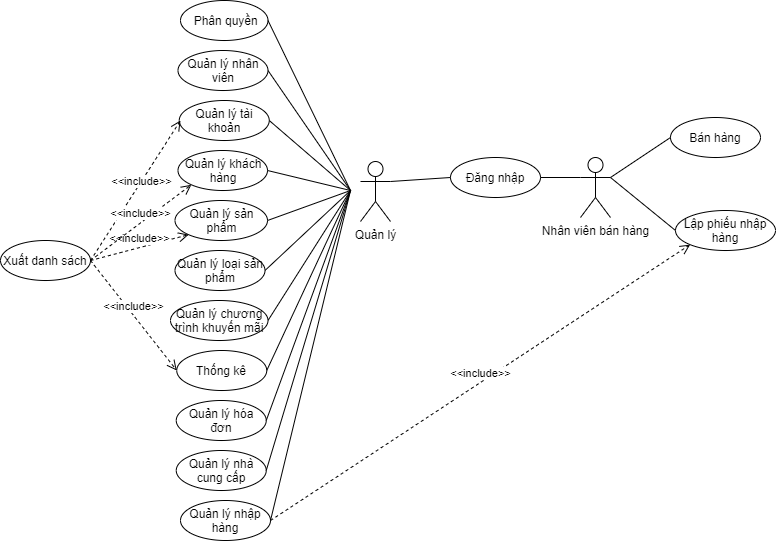

The diagram above was exported from draw.io. Its source (the exported page's mxGraphModel, read from the mxfile embedded in the PNG):
<mxGraphModel dx="2059" dy="673" grid="1" gridSize="10" guides="1" tooltips="1" connect="1" arrows="1" fold="1" page="1" pageScale="1" pageWidth="850" pageHeight="1100" math="0" shadow="0">
  <root>
    <mxCell id="Niiwg-uMYkNHZelDs28--0" />
    <mxCell id="Niiwg-uMYkNHZelDs28--1" parent="Niiwg-uMYkNHZelDs28--0" />
    <mxCell id="Niiwg-uMYkNHZelDs28--2" value="Đăng nhập" style="ellipse;whiteSpace=wrap;html=1;" parent="Niiwg-uMYkNHZelDs28--1" vertex="1">
      <mxGeometry x="420" y="237" width="90" height="40" as="geometry" />
    </mxCell>
    <mxCell id="Niiwg-uMYkNHZelDs28--3" value="Quản lý nhân viên" style="ellipse;whiteSpace=wrap;html=1;" parent="Niiwg-uMYkNHZelDs28--1" vertex="1">
      <mxGeometry x="147.5" y="130" width="90" height="40" as="geometry" />
    </mxCell>
    <mxCell id="Niiwg-uMYkNHZelDs28--4" value="Quản lý hóa đơn" style="ellipse;whiteSpace=wrap;html=1;" parent="Niiwg-uMYkNHZelDs28--1" vertex="1">
      <mxGeometry x="145.75" y="480" width="90" height="40" as="geometry" />
    </mxCell>
    <mxCell id="Niiwg-uMYkNHZelDs28--7" value="Quản lý loại sản phẩm" style="ellipse;whiteSpace=wrap;html=1;" parent="Niiwg-uMYkNHZelDs28--1" vertex="1">
      <mxGeometry x="144.5" y="330" width="90" height="40" as="geometry" />
    </mxCell>
    <mxCell id="Niiwg-uMYkNHZelDs28--8" value="Quản lý sản phẩm" style="ellipse;whiteSpace=wrap;html=1;" parent="Niiwg-uMYkNHZelDs28--1" vertex="1">
      <mxGeometry x="144.5" y="280" width="92.5" height="40" as="geometry" />
    </mxCell>
    <mxCell id="Niiwg-uMYkNHZelDs28--9" value="&lt;span&gt;Thống kê&lt;/span&gt;" style="ellipse;whiteSpace=wrap;html=1;" parent="Niiwg-uMYkNHZelDs28--1" vertex="1">
      <mxGeometry x="146.25" y="430" width="90" height="40" as="geometry" />
    </mxCell>
    <mxCell id="Niiwg-uMYkNHZelDs28--11" value="&lt;span&gt;Bán hàng&lt;/span&gt;" style="ellipse;whiteSpace=wrap;html=1;" parent="Niiwg-uMYkNHZelDs28--1" vertex="1">
      <mxGeometry x="640" y="197" width="90" height="40" as="geometry" />
    </mxCell>
    <mxCell id="Niiwg-uMYkNHZelDs28--12" value="&lt;span&gt;Quản lý tài khoản&lt;/span&gt;" style="ellipse;whiteSpace=wrap;html=1;" parent="Niiwg-uMYkNHZelDs28--1" vertex="1">
      <mxGeometry x="148.75" y="180" width="90" height="40" as="geometry" />
    </mxCell>
    <mxCell id="Niiwg-uMYkNHZelDs28--13" value="&lt;span&gt;&amp;nbsp;Phân quyền&lt;/span&gt;" style="ellipse;whiteSpace=wrap;html=1;" parent="Niiwg-uMYkNHZelDs28--1" vertex="1">
      <mxGeometry x="150" y="80" width="87.5" height="40" as="geometry" />
    </mxCell>
    <mxCell id="83llT_4p5U7XqlnyeTnR-0" value="&lt;span&gt;Lập phiếu nhập hàng&lt;/span&gt;" style="ellipse;whiteSpace=wrap;html=1;" parent="Niiwg-uMYkNHZelDs28--1" vertex="1">
      <mxGeometry x="645" y="290" width="100" height="40" as="geometry" />
    </mxCell>
    <mxCell id="83llT_4p5U7XqlnyeTnR-2" value="&lt;span&gt;Quản lý nhà cung cấp&lt;/span&gt;" style="ellipse;whiteSpace=wrap;html=1;" parent="Niiwg-uMYkNHZelDs28--1" vertex="1">
      <mxGeometry x="145.75" y="530" width="90" height="40" as="geometry" />
    </mxCell>
    <mxCell id="83llT_4p5U7XqlnyeTnR-3" value="&lt;span&gt;Quản lý nhập hàng&lt;/span&gt;" style="ellipse;whiteSpace=wrap;html=1;" parent="Niiwg-uMYkNHZelDs28--1" vertex="1">
      <mxGeometry x="150" y="580" width="90" height="40" as="geometry" />
    </mxCell>
    <mxCell id="83llT_4p5U7XqlnyeTnR-4" value="&lt;span&gt;Quản lý chương trình khuyến mãi&lt;/span&gt;" style="ellipse;whiteSpace=wrap;html=1;" parent="Niiwg-uMYkNHZelDs28--1" vertex="1">
      <mxGeometry x="140" y="380" width="97.5" height="40" as="geometry" />
    </mxCell>
    <mxCell id="83llT_4p5U7XqlnyeTnR-6" value="Nhân viên bán hàng" style="shape=umlActor;verticalLabelPosition=bottom;verticalAlign=top;html=1;outlineConnect=0;" parent="Niiwg-uMYkNHZelDs28--1" vertex="1">
      <mxGeometry x="550" y="237" width="30" height="60" as="geometry" />
    </mxCell>
    <mxCell id="rpvyDbr528Qz_r3Y7Y-W-4" value="Quản lý khách hàng" style="ellipse;whiteSpace=wrap;html=1;" parent="Niiwg-uMYkNHZelDs28--1" vertex="1">
      <mxGeometry x="147.5" y="230" width="89.5" height="40" as="geometry" />
    </mxCell>
    <mxCell id="rpvyDbr528Qz_r3Y7Y-W-13" value="" style="endArrow=none;html=1;entryX=1;entryY=0.5;entryDx=0;entryDy=0;" parent="Niiwg-uMYkNHZelDs28--1" target="Niiwg-uMYkNHZelDs28--13" edge="1">
      <mxGeometry width="50" height="50" relative="1" as="geometry">
        <mxPoint x="320" y="270" as="sourcePoint" />
        <mxPoint x="250" y="280" as="targetPoint" />
      </mxGeometry>
    </mxCell>
    <mxCell id="peeOM4FOsJbGLZu3FoNk-0" value="" style="endArrow=none;html=1;entryX=1;entryY=0.5;entryDx=0;entryDy=0;" parent="Niiwg-uMYkNHZelDs28--1" target="Niiwg-uMYkNHZelDs28--3" edge="1">
      <mxGeometry width="50" height="50" relative="1" as="geometry">
        <mxPoint x="320" y="270" as="sourcePoint" />
        <mxPoint x="-27.5" y="90" as="targetPoint" />
      </mxGeometry>
    </mxCell>
    <mxCell id="peeOM4FOsJbGLZu3FoNk-1" value="" style="endArrow=none;html=1;entryX=1;entryY=0.5;entryDx=0;entryDy=0;" parent="Niiwg-uMYkNHZelDs28--1" target="Niiwg-uMYkNHZelDs28--12" edge="1">
      <mxGeometry width="50" height="50" relative="1" as="geometry">
        <mxPoint x="320" y="270" as="sourcePoint" />
        <mxPoint x="-17.5" y="100" as="targetPoint" />
      </mxGeometry>
    </mxCell>
    <mxCell id="peeOM4FOsJbGLZu3FoNk-2" value="" style="endArrow=none;html=1;entryX=1;entryY=0.5;entryDx=0;entryDy=0;" parent="Niiwg-uMYkNHZelDs28--1" target="rpvyDbr528Qz_r3Y7Y-W-4" edge="1">
      <mxGeometry width="50" height="50" relative="1" as="geometry">
        <mxPoint x="320" y="270" as="sourcePoint" />
        <mxPoint x="50" y="270" as="targetPoint" />
      </mxGeometry>
    </mxCell>
    <mxCell id="peeOM4FOsJbGLZu3FoNk-3" value="" style="endArrow=none;html=1;entryX=1;entryY=0.5;entryDx=0;entryDy=0;" parent="Niiwg-uMYkNHZelDs28--1" target="Niiwg-uMYkNHZelDs28--8" edge="1">
      <mxGeometry width="50" height="50" relative="1" as="geometry">
        <mxPoint x="320" y="270" as="sourcePoint" />
        <mxPoint x="2.5" y="120" as="targetPoint" />
      </mxGeometry>
    </mxCell>
    <mxCell id="peeOM4FOsJbGLZu3FoNk-4" value="" style="endArrow=none;html=1;entryX=1;entryY=0.5;entryDx=0;entryDy=0;" parent="Niiwg-uMYkNHZelDs28--1" target="Niiwg-uMYkNHZelDs28--7" edge="1">
      <mxGeometry width="50" height="50" relative="1" as="geometry">
        <mxPoint x="320" y="270" as="sourcePoint" />
        <mxPoint x="60" y="420" as="targetPoint" />
      </mxGeometry>
    </mxCell>
    <mxCell id="peeOM4FOsJbGLZu3FoNk-5" value="" style="endArrow=none;html=1;entryX=1;entryY=0.5;entryDx=0;entryDy=0;" parent="Niiwg-uMYkNHZelDs28--1" target="83llT_4p5U7XqlnyeTnR-3" edge="1">
      <mxGeometry width="50" height="50" relative="1" as="geometry">
        <mxPoint x="320" y="270" as="sourcePoint" />
        <mxPoint x="-40" y="500" as="targetPoint" />
      </mxGeometry>
    </mxCell>
    <mxCell id="peeOM4FOsJbGLZu3FoNk-6" value="" style="endArrow=none;html=1;entryX=1;entryY=0.5;entryDx=0;entryDy=0;" parent="Niiwg-uMYkNHZelDs28--1" target="Niiwg-uMYkNHZelDs28--9" edge="1">
      <mxGeometry width="50" height="50" relative="1" as="geometry">
        <mxPoint x="320" y="270" as="sourcePoint" />
        <mxPoint x="32.5" y="150" as="targetPoint" />
      </mxGeometry>
    </mxCell>
    <mxCell id="peeOM4FOsJbGLZu3FoNk-12" value="Quản lý" style="shape=umlActor;verticalLabelPosition=bottom;verticalAlign=top;html=1;outlineConnect=0;" parent="Niiwg-uMYkNHZelDs28--1" vertex="1">
      <mxGeometry x="330" y="241" width="30" height="60" as="geometry" />
    </mxCell>
    <mxCell id="peeOM4FOsJbGLZu3FoNk-15" style="edgeStyle=orthogonalEdgeStyle;rounded=0;orthogonalLoop=1;jettySize=auto;html=1;exitX=0.5;exitY=1;exitDx=0;exitDy=0;" parent="Niiwg-uMYkNHZelDs28--1" source="Niiwg-uMYkNHZelDs28--3" target="Niiwg-uMYkNHZelDs28--3" edge="1">
      <mxGeometry relative="1" as="geometry" />
    </mxCell>
    <mxCell id="peeOM4FOsJbGLZu3FoNk-16" value="" style="endArrow=none;html=1;entryX=0;entryY=0.3333333333333333;entryDx=0;entryDy=0;entryPerimeter=0;exitX=1;exitY=0.5;exitDx=0;exitDy=0;" parent="Niiwg-uMYkNHZelDs28--1" source="Niiwg-uMYkNHZelDs28--2" target="83llT_4p5U7XqlnyeTnR-6" edge="1">
      <mxGeometry width="50" height="50" relative="1" as="geometry">
        <mxPoint x="330" y="280" as="sourcePoint" />
        <mxPoint x="247.5" y="110" as="targetPoint" />
      </mxGeometry>
    </mxCell>
    <mxCell id="peeOM4FOsJbGLZu3FoNk-18" value="" style="endArrow=none;html=1;exitX=0;exitY=0.5;exitDx=0;exitDy=0;entryX=1;entryY=0.3333333333333333;entryDx=0;entryDy=0;entryPerimeter=0;" parent="Niiwg-uMYkNHZelDs28--1" source="Niiwg-uMYkNHZelDs28--2" target="peeOM4FOsJbGLZu3FoNk-12" edge="1">
      <mxGeometry width="50" height="50" relative="1" as="geometry">
        <mxPoint x="510" y="220" as="sourcePoint" />
        <mxPoint x="350" y="240" as="targetPoint" />
      </mxGeometry>
    </mxCell>
    <mxCell id="peeOM4FOsJbGLZu3FoNk-20" value="" style="endArrow=none;html=1;entryX=0;entryY=0.5;entryDx=0;entryDy=0;exitX=1;exitY=0.3333333333333333;exitDx=0;exitDy=0;exitPerimeter=0;" parent="Niiwg-uMYkNHZelDs28--1" source="83llT_4p5U7XqlnyeTnR-6" target="Niiwg-uMYkNHZelDs28--11" edge="1">
      <mxGeometry width="50" height="50" relative="1" as="geometry">
        <mxPoint x="530" y="240" as="sourcePoint" />
        <mxPoint x="590" y="280" as="targetPoint" />
      </mxGeometry>
    </mxCell>
    <mxCell id="peeOM4FOsJbGLZu3FoNk-21" value="" style="endArrow=none;html=1;exitX=1;exitY=0.3333333333333333;exitDx=0;exitDy=0;exitPerimeter=0;entryX=0;entryY=0.5;entryDx=0;entryDy=0;" parent="Niiwg-uMYkNHZelDs28--1" source="83llT_4p5U7XqlnyeTnR-6" target="83llT_4p5U7XqlnyeTnR-0" edge="1">
      <mxGeometry width="50" height="50" relative="1" as="geometry">
        <mxPoint x="540" y="250" as="sourcePoint" />
        <mxPoint x="650" y="320" as="targetPoint" />
      </mxGeometry>
    </mxCell>
    <mxCell id="peeOM4FOsJbGLZu3FoNk-29" value="" style="endArrow=none;html=1;entryX=1;entryY=0.5;entryDx=0;entryDy=0;" parent="Niiwg-uMYkNHZelDs28--1" target="Niiwg-uMYkNHZelDs28--4" edge="1">
      <mxGeometry width="50" height="50" relative="1" as="geometry">
        <mxPoint x="320" y="270" as="sourcePoint" />
        <mxPoint x="150" y="350" as="targetPoint" />
      </mxGeometry>
    </mxCell>
    <mxCell id="peeOM4FOsJbGLZu3FoNk-30" value="" style="endArrow=none;html=1;entryX=1;entryY=0.5;entryDx=0;entryDy=0;" parent="Niiwg-uMYkNHZelDs28--1" target="83llT_4p5U7XqlnyeTnR-2" edge="1">
      <mxGeometry width="50" height="50" relative="1" as="geometry">
        <mxPoint x="320" y="270" as="sourcePoint" />
        <mxPoint x="247" y="530" as="targetPoint" />
      </mxGeometry>
    </mxCell>
    <mxCell id="peeOM4FOsJbGLZu3FoNk-31" value="" style="endArrow=none;html=1;entryX=1;entryY=0.5;entryDx=0;entryDy=0;" parent="Niiwg-uMYkNHZelDs28--1" target="83llT_4p5U7XqlnyeTnR-4" edge="1">
      <mxGeometry width="50" height="50" relative="1" as="geometry">
        <mxPoint x="320" y="270" as="sourcePoint" />
        <mxPoint x="257" y="540" as="targetPoint" />
      </mxGeometry>
    </mxCell>
    <mxCell id="H-AVgjPeGh8K9D4V7yts-3" value="Xuất danh sách" style="ellipse;whiteSpace=wrap;html=1;" parent="Niiwg-uMYkNHZelDs28--1" vertex="1">
      <mxGeometry x="-30" y="320" width="90" height="40" as="geometry" />
    </mxCell>
    <mxCell id="H-AVgjPeGh8K9D4V7yts-22" value="&amp;lt;&amp;lt;include&amp;gt;&amp;gt;" style="html=1;verticalAlign=bottom;endArrow=open;dashed=1;endSize=8;exitX=1;exitY=0.5;exitDx=0;exitDy=0;" parent="Niiwg-uMYkNHZelDs28--1" source="H-AVgjPeGh8K9D4V7yts-3" edge="1">
      <mxGeometry x="0.0363" y="-5" relative="1" as="geometry">
        <mxPoint x="470" y="370" as="sourcePoint" />
        <mxPoint x="150" y="200" as="targetPoint" />
        <mxPoint as="offset" />
      </mxGeometry>
    </mxCell>
    <mxCell id="H-AVgjPeGh8K9D4V7yts-23" value="&amp;lt;&amp;lt;include&amp;gt;&amp;gt;" style="html=1;verticalAlign=bottom;endArrow=open;dashed=1;endSize=8;entryX=0;entryY=1;entryDx=0;entryDy=0;" parent="Niiwg-uMYkNHZelDs28--1" target="Niiwg-uMYkNHZelDs28--8" edge="1">
      <mxGeometry relative="1" as="geometry">
        <mxPoint x="60" y="340" as="sourcePoint" />
        <mxPoint x="158.75" y="210" as="targetPoint" />
      </mxGeometry>
    </mxCell>
    <mxCell id="H-AVgjPeGh8K9D4V7yts-24" value="&amp;lt;&amp;lt;include&amp;gt;&amp;gt;" style="html=1;verticalAlign=bottom;endArrow=open;dashed=1;endSize=8;exitX=1;exitY=0.5;exitDx=0;exitDy=0;entryX=0;entryY=0.5;entryDx=0;entryDy=0;" parent="Niiwg-uMYkNHZelDs28--1" source="H-AVgjPeGh8K9D4V7yts-3" target="Niiwg-uMYkNHZelDs28--9" edge="1">
      <mxGeometry relative="1" as="geometry">
        <mxPoint x="80" y="360" as="sourcePoint" />
        <mxPoint x="168.75" y="220" as="targetPoint" />
      </mxGeometry>
    </mxCell>
    <mxCell id="H-AVgjPeGh8K9D4V7yts-25" value="&amp;lt;&amp;lt;include&amp;gt;&amp;gt;" style="html=1;verticalAlign=bottom;endArrow=open;dashed=1;endSize=8;entryX=0;entryY=1;entryDx=0;entryDy=0;" parent="Niiwg-uMYkNHZelDs28--1" target="rpvyDbr528Qz_r3Y7Y-W-4" edge="1">
      <mxGeometry relative="1" as="geometry">
        <mxPoint x="60" y="340" as="sourcePoint" />
        <mxPoint x="150" y="260" as="targetPoint" />
      </mxGeometry>
    </mxCell>
    <mxCell id="H-AVgjPeGh8K9D4V7yts-27" value="&amp;lt;&amp;lt;include&amp;gt;&amp;gt;" style="html=1;verticalAlign=bottom;endArrow=open;dashed=1;endSize=8;exitX=1;exitY=0.5;exitDx=0;exitDy=0;entryX=0;entryY=1;entryDx=0;entryDy=0;" parent="Niiwg-uMYkNHZelDs28--1" source="83llT_4p5U7XqlnyeTnR-3" target="83llT_4p5U7XqlnyeTnR-0" edge="1">
      <mxGeometry relative="1" as="geometry">
        <mxPoint x="110" y="390" as="sourcePoint" />
        <mxPoint x="198.75" y="250" as="targetPoint" />
      </mxGeometry>
    </mxCell>
  </root>
</mxGraphModel>